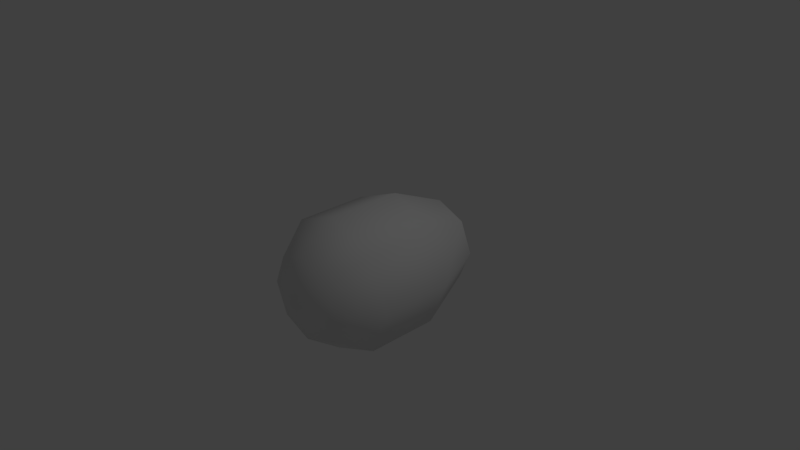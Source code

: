 # Source: Canon.blend  (saved by Blender 2.79.0; exported with 4.5.12 LTS)
import bpy
from mathutils import Matrix  # noqa: F401  (used for matrix-valued properties, if any)

bpy.ops.wm.read_factory_settings(use_empty=True)
scene = bpy.context.scene
scene.name = 'Scene'

# ---- collections
col_collection_1 = bpy.data.collections.new('Collection 1'); scene.collection.children.link(col_collection_1)

# ---- world
world_world = bpy.data.worlds.new('World'); scene.world = world_world
world_world.color = (0.05088, 0.05088, 0.05088)
world_world.use_sun_shadow = False
world_world.sun_shadow_jitter_overblur = 0.0
world_world.cycles.sampling_method = 'MANUAL'

# ---- cameras
cam_camera = bpy.data.cameras.new('Camera')
cam_camera.clip_end = 100.0
cam_camera.lens = 35.0
cam_camera.sensor_width = 32.0
cam_camera.sensor_height = 18.0
cam_camera.ortho_scale = 7.314
cam_camera.dof.focus_distance = 0.0
cam_camera.dof.aperture_fstop = 128.0

# ---- lights
light_lamp = bpy.data.lights.new('Lamp', 'POINT')
light_lamp.transmission_factor = 0.0
light_lamp.cutoff_distance = 30.0
light_lamp.energy = 100.0
light_lamp.shadow_buffer_clip_start = 1.001
light_lamp.shadow_soft_size = 0.1
light_lamp.shadow_maximum_resolution = 0.006
light_lamp.use_absolute_resolution = True

# ---- meshes
me_sphere = bpy.data.meshes.new('Sphere')
me_sphere.from_pydata([(1.776e-15, -1.046, 0.3506), (1.776e-15, 0.4598, 0.7139), (0.4156, -1.046, 0.1785), (0.6725, -0.5462, 0.4354), (0.6725, 0.4598, 0.4353), (0.4156, 1.287, 0.1785), (0.5878, -1.046, -0.2371), (0.9511, -0.5462, -0.2371), (0.9511, 0.4598, -0.2371), (0.5878, 1.287, -0.2371), (0.4156, -1.046, -0.6528), (0.6725, -0.5462, -0.9096), (0.6725, 0.4598, -0.9096), (0.4156, 1.287, -0.6528), (2.213e-09, -1.046, -0.8249), (3.201e-08, -0.5462, -1.188), (3.201e-08, 0.4598, -1.188), (-2.759e-08, 1.287, -0.8249), (-6.182e-08, -1.237, -0.2371), (-0.4156, -1.046, -0.6528), (-0.6725, -0.5462, -0.9096), (-0.6725, 0.4598, -0.9096), (-0.4156, 1.287, -0.6528), (-0.5878, -1.046, -0.2371), (-0.9511, -0.5462, -0.2371), (-0.9511, 0.4598, -0.2371), (-0.5878, 1.287, -0.2371), (-0.4156, -1.046, 0.1785), (-0.6725, -0.5462, 0.4353), (-0.6725, 0.4598, 0.4353), (-0.4156, 1.287, 0.1785), (2.213e-09, -0.5462, 0.7139), (6.182e-08, 1.287, 0.3506)], [], [(32, 1, 4, 5), (31, 0, 2, 3), (1, 31, 3, 4), (0, 18, 2), (4, 3, 7, 8), (2, 18, 6), (5, 4, 8, 9), (3, 2, 6, 7), (8, 7, 11, 12), (6, 18, 10), (9, 8, 12, 13), (7, 6, 10, 11), (12, 11, 15, 16), (10, 18, 14), (13, 12, 16, 17), (11, 10, 14, 15), (16, 15, 20, 21), (14, 18, 19), (17, 16, 21, 22), (15, 14, 19, 20), (21, 20, 24, 25), (19, 18, 23), (22, 21, 25, 26), (20, 19, 23, 24), (25, 24, 28, 29), (23, 18, 27), (26, 25, 29, 30), (24, 23, 27, 28), (29, 28, 31, 1), (27, 18, 0), (30, 29, 1, 32), (28, 27, 0, 31)])
me_sphere.polygons.foreach_set('use_smooth', [True] * 32)
_uv = me_sphere.uv_layers.new(name='UVMap')
_uv.uv.foreach_set('vector', [0.9349, 0.7178, 0.4529, 0.561, 0.5081, 0.5403, 0.9999, 0.2794, 0.4367, 0.5187, 0.4234, 0.5131, 0.4281, 0.5089, 0.4479, 0.5114, 0.4529, 0.561, 0.4367, 0.5187, 0.4479, 0.5114, 0.5081, 0.5403, 0.4234, 0.5131, 0.3995, 0.5129, 0.4281, 0.5089, 0.5081, 0.5403, 0.4479, 0.5114, 0.4487, 0.4963, 0.5158, 0.4793, 0.4281, 0.5089, 0.3995, 0.5129, 0.4278, 0.5023, 0.9999, 0.2794, 0.5081, 0.5403, 0.5158, 0.4793, 0.6559, 9.826e-05, 0.4479, 0.5114, 0.4281, 0.5089, 0.4278, 0.5023, 0.4487, 0.4963, 0.5158, 0.4793, 0.4487, 0.4963, 0.4371, 0.4841, 0.4742, 0.4337, 0.4278, 0.5023, 0.3995, 0.5129, 0.4224, 0.4973, 0.6559, 9.826e-05, 0.5158, 0.4793, 0.4742, 0.4337, 0.2537, 0.03221, 0.4487, 0.4963, 0.4278, 0.5023, 0.4224, 0.4973, 0.4371, 0.4841, 0.4742, 0.4337, 0.4371, 0.4841, 0.4205, 0.483, 0.4164, 0.4312, 0.4224, 0.4973, 0.3995, 0.5129, 0.415, 0.4971, 0.2537, 0.03221, 0.4742, 0.4337, 0.4164, 0.4312, 9.826e-05, 0.3083, 0.4371, 0.4841, 0.4224, 0.4973, 0.415, 0.4971, 0.4205, 0.483, 0.4164, 0.4312, 0.4205, 0.483, 0.4088, 0.4931, 0.3772, 0.466, 0.415, 0.4971, 0.3995, 0.5129, 0.4101, 0.5018, 9.826e-05, 0.3083, 0.4164, 0.4312, 0.3772, 0.466, 9.844e-05, 0.6682, 0.4205, 0.483, 0.415, 0.4971, 0.4101, 0.5018, 0.4088, 0.4931, 0.3772, 0.466, 0.4088, 0.4931, 0.4087, 0.5078, 0.374, 0.514, 0.4101, 0.5018, 0.3995, 0.5129, 0.4105, 0.5084, 9.844e-05, 0.6682, 0.3772, 0.466, 0.374, 0.514, 0.2432, 0.9335, 0.4088, 0.4931, 0.4101, 0.5018, 0.4105, 0.5084, 0.4087, 0.5078, 0.374, 0.514, 0.4087, 0.5078, 0.4201, 0.5182, 0.4038, 0.5505, 0.4105, 0.5084, 0.3995, 0.5129, 0.416, 0.513, 0.2432, 0.9335, 0.374, 0.514, 0.4038, 0.5505, 0.6167, 0.9658, 0.4087, 0.5078, 0.4105, 0.5084, 0.416, 0.513, 0.4201, 0.5182, 0.4038, 0.5505, 0.4201, 0.5182, 0.4367, 0.5187, 0.4529, 0.561, 0.416, 0.513, 0.3995, 0.5129, 0.4234, 0.5131, 0.6167, 0.9658, 0.4038, 0.5505, 0.4529, 0.561, 0.9349, 0.7178, 0.4201, 0.5182, 0.416, 0.513, 0.4234, 0.5131, 0.4367, 0.5187])
me_sphere.use_remesh_preserve_volume = False
me_sphere.use_remesh_preserve_attributes = False
me_sphere.use_mirror_vertex_groups = False
me_sphere.update()

# ---- objects
ob_sphere = bpy.data.objects.new('Sphere', me_sphere)
ob_lamp = bpy.data.objects.new('Lamp', light_lamp)
ob_camera = bpy.data.objects.new('Camera', cam_camera)

# ---- transforms, parenting, visibility, modifiers, constraints
ob_sphere.location = (0.0, 0.0, 0.0)
ob_sphere.lineart.crease_threshold = 0.0
ob_lamp.location = (4.076, 1.005, 5.904)
ob_lamp.rotation_euler = (0.6503, 0.05522, 1.866)
ob_lamp.lock_rotations_4d = False
ob_lamp.empty_display_type = 'ARROWS'
ob_lamp.color = (0.0, 0.0, 0.0, 0.0)
ob_lamp.lineart.crease_threshold = 0.0
ob_camera.location = (7.481, -6.508, 5.344)
ob_camera.rotation_euler = (1.109, 0.0, 0.8149)
ob_camera.lock_rotations_4d = False
ob_camera.empty_display_type = 'ARROWS'
ob_camera.color = (0.0, 0.0, 0.0, 0.0)
ob_camera.display_type = 'WIRE'
ob_camera.lineart.crease_threshold = 0.0

# ---- collection membership
col_collection_1.objects.link(ob_sphere)
col_collection_1.objects.link(ob_lamp)
col_collection_1.objects.link(ob_camera)

# ---- scene / render settings (as saved in the file)
scene.camera = ob_camera
scene.frame_start = 1; scene.frame_end = 250; scene.frame_set(1)
scene.render.engine = 'BLENDER_EEVEE_NEXT'
scene.render.resolution_percentage = 50
scene.render.dither_intensity = 0.0
scene.cycles.use_denoising = False
scene.cycles.samples = 128
scene.cycles.sampling_pattern = 'TABULATED_SOBOL'
scene.cycles.use_adaptive_sampling = False
scene.cycles.use_light_tree = False
scene.cycles.blur_glossy = 0.0
scene.cycles.sample_clamp_indirect = 0.0
scene.view_settings.view_transform = 'Standard'
bpy.context.view_layer.update()
